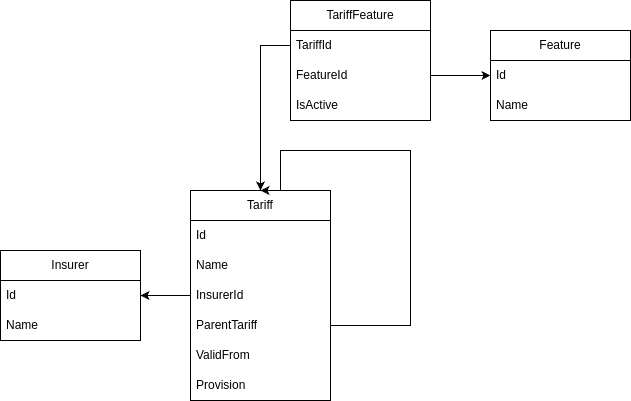

The diagram above was exported from draw.io. Its source (the exported page's mxGraphModel, read from the mxfile embedded in the PNG):
<mxGraphModel dx="1114" dy="831" grid="1" gridSize="10" guides="1" tooltips="1" connect="1" arrows="1" fold="1" page="1" pageScale="1" pageWidth="826" pageHeight="1169" background="none" math="0" shadow="0">
  <root>
    <mxCell id="0" />
    <mxCell id="1" parent="0" />
    <UserObject label="Insurer" tooltip="Gesellschaft" id="dqjCkjaccp-jwNNiBDo--114">
      <mxCell style="swimlane;fontStyle=0;childLayout=stackLayout;horizontal=1;startSize=30;horizontalStack=0;resizeParent=1;resizeParentMax=0;resizeLast=0;collapsible=1;marginBottom=0;whiteSpace=wrap;html=1;" parent="1" vertex="1">
        <mxGeometry x="90" y="490" width="140" height="90" as="geometry" />
      </mxCell>
    </UserObject>
    <mxCell id="dqjCkjaccp-jwNNiBDo--115" value="Id" style="text;strokeColor=none;fillColor=none;align=left;verticalAlign=middle;spacingLeft=4;spacingRight=4;overflow=hidden;points=[[0,0.5],[1,0.5]];portConstraint=eastwest;rotatable=0;whiteSpace=wrap;html=1;" parent="dqjCkjaccp-jwNNiBDo--114" vertex="1">
      <mxGeometry y="30" width="140" height="30" as="geometry" />
    </mxCell>
    <mxCell id="dqjCkjaccp-jwNNiBDo--116" value="Name" style="text;strokeColor=none;fillColor=none;align=left;verticalAlign=middle;spacingLeft=4;spacingRight=4;overflow=hidden;points=[[0,0.5],[1,0.5]];portConstraint=eastwest;rotatable=0;whiteSpace=wrap;html=1;" parent="dqjCkjaccp-jwNNiBDo--114" vertex="1">
      <mxGeometry y="60" width="140" height="30" as="geometry" />
    </mxCell>
    <mxCell id="dqjCkjaccp-jwNNiBDo--118" value="Feature" style="swimlane;fontStyle=0;childLayout=stackLayout;horizontal=1;startSize=30;horizontalStack=0;resizeParent=1;resizeParentMax=0;resizeLast=0;collapsible=1;marginBottom=0;whiteSpace=wrap;html=1;" parent="1" vertex="1">
      <mxGeometry x="580" y="270" width="140" height="90" as="geometry" />
    </mxCell>
    <mxCell id="dqjCkjaccp-jwNNiBDo--119" value="&lt;div&gt;Id&lt;/div&gt;" style="text;strokeColor=none;fillColor=none;align=left;verticalAlign=middle;spacingLeft=4;spacingRight=4;overflow=hidden;points=[[0,0.5],[1,0.5]];portConstraint=eastwest;rotatable=0;whiteSpace=wrap;html=1;" parent="dqjCkjaccp-jwNNiBDo--118" vertex="1">
      <mxGeometry y="30" width="140" height="30" as="geometry" />
    </mxCell>
    <mxCell id="dqjCkjaccp-jwNNiBDo--120" value="Name" style="text;strokeColor=none;fillColor=none;align=left;verticalAlign=middle;spacingLeft=4;spacingRight=4;overflow=hidden;points=[[0,0.5],[1,0.5]];portConstraint=eastwest;rotatable=0;whiteSpace=wrap;html=1;" parent="dqjCkjaccp-jwNNiBDo--118" vertex="1">
      <mxGeometry y="60" width="140" height="30" as="geometry" />
    </mxCell>
    <mxCell id="dqjCkjaccp-jwNNiBDo--122" value="Tariff" style="swimlane;fontStyle=0;childLayout=stackLayout;horizontal=1;startSize=30;horizontalStack=0;resizeParent=1;resizeParentMax=0;resizeLast=0;collapsible=1;marginBottom=0;whiteSpace=wrap;html=1;" parent="1" vertex="1">
      <mxGeometry x="280" y="430" width="140" height="210" as="geometry" />
    </mxCell>
    <mxCell id="dqjCkjaccp-jwNNiBDo--123" value="Id" style="text;strokeColor=none;fillColor=none;align=left;verticalAlign=middle;spacingLeft=4;spacingRight=4;overflow=hidden;points=[[0,0.5],[1,0.5]];portConstraint=eastwest;rotatable=0;whiteSpace=wrap;html=1;" parent="dqjCkjaccp-jwNNiBDo--122" vertex="1">
      <mxGeometry y="30" width="140" height="30" as="geometry" />
    </mxCell>
    <mxCell id="dqjCkjaccp-jwNNiBDo--135" style="edgeStyle=orthogonalEdgeStyle;rounded=0;orthogonalLoop=1;jettySize=auto;html=1;entryX=0.5;entryY=0;entryDx=0;entryDy=0;" parent="dqjCkjaccp-jwNNiBDo--122" source="dqjCkjaccp-jwNNiBDo--125" target="dqjCkjaccp-jwNNiBDo--122" edge="1">
      <mxGeometry relative="1" as="geometry">
        <mxPoint x="-100" y="-20" as="targetPoint" />
        <Array as="points">
          <mxPoint x="220" y="135" />
          <mxPoint x="220" y="-40" />
          <mxPoint x="90" y="-40" />
          <mxPoint x="90" />
        </Array>
      </mxGeometry>
    </mxCell>
    <mxCell id="dqjCkjaccp-jwNNiBDo--124" value="Name" style="text;strokeColor=none;fillColor=none;align=left;verticalAlign=middle;spacingLeft=4;spacingRight=4;overflow=hidden;points=[[0,0.5],[1,0.5]];portConstraint=eastwest;rotatable=0;whiteSpace=wrap;html=1;" parent="dqjCkjaccp-jwNNiBDo--122" vertex="1">
      <mxGeometry y="60" width="140" height="30" as="geometry" />
    </mxCell>
    <mxCell id="dqjCkjaccp-jwNNiBDo--139" value="InsurerId" style="text;strokeColor=none;fillColor=none;align=left;verticalAlign=middle;spacingLeft=4;spacingRight=4;overflow=hidden;points=[[0,0.5],[1,0.5]];portConstraint=eastwest;rotatable=0;whiteSpace=wrap;html=1;" parent="dqjCkjaccp-jwNNiBDo--122" vertex="1">
      <mxGeometry y="90" width="140" height="30" as="geometry" />
    </mxCell>
    <mxCell id="dqjCkjaccp-jwNNiBDo--125" value="&lt;div&gt;ParentTariff&lt;/div&gt;" style="text;strokeColor=none;fillColor=none;align=left;verticalAlign=middle;spacingLeft=4;spacingRight=4;overflow=hidden;points=[[0,0.5],[1,0.5]];portConstraint=eastwest;rotatable=0;whiteSpace=wrap;html=1;" parent="dqjCkjaccp-jwNNiBDo--122" vertex="1">
      <mxGeometry y="120" width="140" height="30" as="geometry" />
    </mxCell>
    <mxCell id="dqjCkjaccp-jwNNiBDo--127" value="ValidFrom" style="text;strokeColor=none;fillColor=none;align=left;verticalAlign=middle;spacingLeft=4;spacingRight=4;overflow=hidden;points=[[0,0.5],[1,0.5]];portConstraint=eastwest;rotatable=0;whiteSpace=wrap;html=1;" parent="dqjCkjaccp-jwNNiBDo--122" vertex="1">
      <mxGeometry y="150" width="140" height="30" as="geometry" />
    </mxCell>
    <mxCell id="dqjCkjaccp-jwNNiBDo--128" value="Provision" style="text;strokeColor=none;fillColor=none;align=left;verticalAlign=middle;spacingLeft=4;spacingRight=4;overflow=hidden;points=[[0,0.5],[1,0.5]];portConstraint=eastwest;rotatable=0;whiteSpace=wrap;html=1;" parent="dqjCkjaccp-jwNNiBDo--122" vertex="1">
      <mxGeometry y="180" width="140" height="30" as="geometry" />
    </mxCell>
    <mxCell id="dqjCkjaccp-jwNNiBDo--129" value="TariffFeature" style="swimlane;fontStyle=0;childLayout=stackLayout;horizontal=1;startSize=30;horizontalStack=0;resizeParent=1;resizeParentMax=0;resizeLast=0;collapsible=1;marginBottom=0;whiteSpace=wrap;html=1;" parent="1" vertex="1">
      <mxGeometry x="380" y="240" width="140" height="120" as="geometry" />
    </mxCell>
    <mxCell id="dqjCkjaccp-jwNNiBDo--130" value="TariffId" style="text;strokeColor=none;fillColor=none;align=left;verticalAlign=middle;spacingLeft=4;spacingRight=4;overflow=hidden;points=[[0,0.5],[1,0.5]];portConstraint=eastwest;rotatable=0;whiteSpace=wrap;html=1;" parent="dqjCkjaccp-jwNNiBDo--129" vertex="1">
      <mxGeometry y="30" width="140" height="30" as="geometry" />
    </mxCell>
    <mxCell id="dqjCkjaccp-jwNNiBDo--131" value="FeatureId" style="text;strokeColor=none;fillColor=none;align=left;verticalAlign=middle;spacingLeft=4;spacingRight=4;overflow=hidden;points=[[0,0.5],[1,0.5]];portConstraint=eastwest;rotatable=0;whiteSpace=wrap;html=1;" parent="dqjCkjaccp-jwNNiBDo--129" vertex="1">
      <mxGeometry y="60" width="140" height="30" as="geometry" />
    </mxCell>
    <mxCell id="dqjCkjaccp-jwNNiBDo--132" value="IsActive" style="text;strokeColor=none;fillColor=none;align=left;verticalAlign=middle;spacingLeft=4;spacingRight=4;overflow=hidden;points=[[0,0.5],[1,0.5]];portConstraint=eastwest;rotatable=0;whiteSpace=wrap;html=1;" parent="dqjCkjaccp-jwNNiBDo--129" vertex="1">
      <mxGeometry y="90" width="140" height="30" as="geometry" />
    </mxCell>
    <mxCell id="dqjCkjaccp-jwNNiBDo--137" style="edgeStyle=orthogonalEdgeStyle;rounded=0;orthogonalLoop=1;jettySize=auto;html=1;" parent="1" source="dqjCkjaccp-jwNNiBDo--130" target="dqjCkjaccp-jwNNiBDo--122" edge="1">
      <mxGeometry relative="1" as="geometry" />
    </mxCell>
    <mxCell id="dqjCkjaccp-jwNNiBDo--138" style="edgeStyle=orthogonalEdgeStyle;rounded=0;orthogonalLoop=1;jettySize=auto;html=1;" parent="1" source="dqjCkjaccp-jwNNiBDo--131" target="dqjCkjaccp-jwNNiBDo--118" edge="1">
      <mxGeometry relative="1" as="geometry" />
    </mxCell>
    <mxCell id="dqjCkjaccp-jwNNiBDo--142" style="edgeStyle=orthogonalEdgeStyle;rounded=0;orthogonalLoop=1;jettySize=auto;html=1;" parent="1" source="dqjCkjaccp-jwNNiBDo--139" target="dqjCkjaccp-jwNNiBDo--114" edge="1">
      <mxGeometry relative="1" as="geometry" />
    </mxCell>
  </root>
</mxGraphModel>